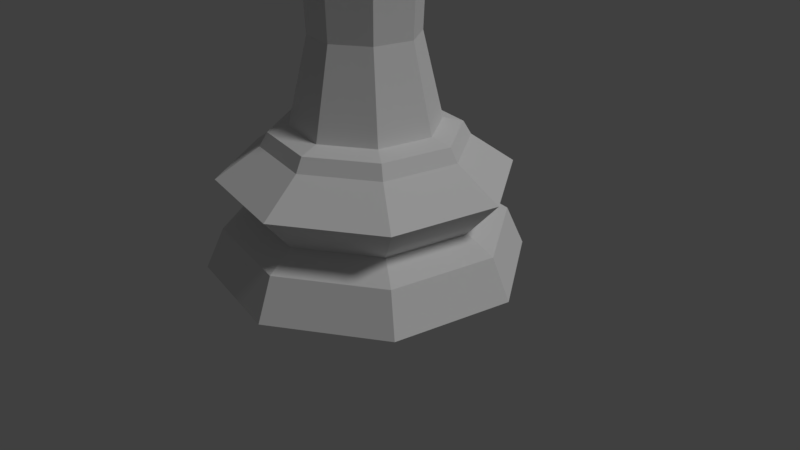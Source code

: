 # Source: chesspiece-queen-lp.blend  (saved by Blender 2.78.0; exported with 4.5.12 LTS)
import bpy
from mathutils import Matrix  # noqa: F401  (used for matrix-valued properties, if any)

bpy.ops.wm.read_factory_settings(use_empty=True)
scene = bpy.context.scene
scene.name = 'Scene'

# ---- collections
col_collection_1 = bpy.data.collections.new('Collection 1'); scene.collection.children.link(col_collection_1)

# ---- world
world_world = bpy.data.worlds.new('World'); scene.world = world_world
world_world.color = (0.05088, 0.05088, 0.05088)
world_world.use_sun_shadow = False
world_world.sun_shadow_jitter_overblur = 0.0
world_world.cycles.sampling_method = 'MANUAL'

# ---- cameras
cam_camera = bpy.data.cameras.new('Camera')
cam_camera.clip_end = 100.0
cam_camera.lens = 35.0
cam_camera.sensor_width = 32.0
cam_camera.sensor_height = 18.0
cam_camera.ortho_scale = 7.314
cam_camera.dof.focus_distance = 0.0
cam_camera.dof.aperture_fstop = 128.0

# ---- lights
light_lamp = bpy.data.lights.new('Lamp', 'SUN')
light_lamp.transmission_factor = 0.0
light_lamp.cutoff_distance = 30.0
light_lamp.angle = 0.1993
light_lamp.energy = 1.0
light_lamp.shadow_buffer_clip_start = 1.001
light_lamp.shadow_soft_size = 0.1
light_lamp.shadow_cascade_max_distance = 1000.0

# ---- meshes
me_sphere_001 = bpy.data.meshes.new('Sphere.001')
me_sphere_001.from_pydata([(1.133, 1.696, 5.245e-07), (2.0, 0.3978, 5.245e-07), (1.696, -1.133, 5.245e-07), (0.3978, -2.0, 5.245e-07), (-1.133, -1.696, 5.245e-07), (-2.0, -0.3978, 5.245e-07), (-1.696, 1.133, 5.245e-07), (-0.3978, 2.0, 5.245e-07), (0.8016, 1.2, 0.7143), (1.415, 0.2815, 0.7143), (1.2, -0.8016, 0.7143), (0.2815, -1.415, 0.7143), (-0.8016, -1.2, 0.7143), (-1.415, -0.2815, 0.7143), (-1.2, 0.8016, 0.7143), (-0.2815, 1.415, 0.7143), (1.024, 1.532, 1.174), (1.808, 0.3595, 1.174), (1.532, -1.024, 1.174), (0.3595, -1.808, 1.174), (-1.024, -1.532, 1.174), (-1.808, -0.3595, 1.174), (-1.532, 1.024, 1.174), (-0.3595, 1.808, 1.174), (0.7146, 1.07, 1.561), (1.262, 0.2509, 1.561), (1.07, -0.7146, 1.561), (0.2509, -1.262, 1.561), (-0.7146, -1.07, 1.561), (-1.262, -0.2509, 1.561), (-1.07, 0.7146, 1.561), (-0.2509, 1.262, 1.561), (0.6586, 0.9857, 1.733), (1.163, 0.2313, 1.733), (0.9857, -0.6586, 1.733), (0.2313, -1.163, 1.733), (-0.6586, -0.9857, 1.733), (-1.163, -0.2313, 1.733), (-0.9857, 0.6586, 1.733), (-0.2313, 1.163, 1.733), (0.5171, 0.7739, 1.798), (0.9129, 0.1816, 1.798), (0.7739, -0.5171, 1.798), (0.1816, -0.9129, 1.798), (-0.5171, -0.7739, 1.798), (-0.9129, -0.1816, 1.798), (-0.7739, 0.5171, 1.798), (-0.1816, 0.9129, 1.798), (0.3521, -1.77, 0.5148), (-0.3521, 1.77, 0.5148), (-1.77, -0.3521, 0.5148), (1.77, 0.3521, 0.5148), (-1.003, -1.501, 0.5148), (1.501, -1.003, 0.5148), (1.003, 1.501, 0.5148), (-1.501, 1.003, 0.5148), (-0.7122, 0.4759, 5.952), (-0.8402, -0.1671, 5.952), (-0.4759, -0.7122, 5.952), (-0.1671, 0.8402, 5.952), (0.1671, -0.8402, 5.952), (0.7122, -0.4759, 5.952), (0.4759, 0.7122, 5.952), (0.8402, 0.1671, 5.952), (-0.6319, 0.4222, 5.024), (-1.113, 0.7436, 5.264), (-0.2611, 1.313, 5.264), (-0.1483, 0.7454, 5.024), (0.7436, 1.113, 5.264), (0.4222, 0.6319, 5.024), (1.313, 0.2611, 5.264), (0.7454, 0.1483, 5.024), (0.6319, -0.4222, 5.024), (1.113, -0.7436, 5.264), (0.2611, -1.313, 5.264), (0.1483, -0.7454, 5.024), (-0.7436, -1.113, 5.264), (-0.4222, -0.6319, 5.024), (-1.313, -0.2611, 5.264), (-0.7454, -0.1483, 5.024), (0.4403, 0.6557, 6.027), (0.7749, 0.1537, 6.027), (0.6565, -0.4379, 6.027), (0.1545, -0.7725, 6.027), (-0.4371, -0.6541, 6.027), (-0.7717, -0.152, 6.027), (-0.6533, 0.4395, 6.027), (-0.1512, 0.7741, 6.027), (-0.1312, 0.6596, 2.874), (0.3736, 0.5592, 2.874), (0.6596, 0.1312, 2.874), (0.1312, -0.6596, 2.874), (-0.3736, -0.5592, 2.874), (-0.6596, -0.1312, 2.874), (-0.5592, 0.3736, 2.874), (0.5592, -0.3736, 2.874), (-0.7589, 0.5071, 5.456), (-0.8273, 0.5528, 5.676), (0.7589, -0.5071, 5.456), (0.8273, -0.5528, 5.676), (-0.1941, 0.9759, 5.676), (-0.1781, 0.8952, 5.456), (0.5528, 0.8273, 5.676), (0.5071, 0.7589, 5.456), (0.9759, 0.1941, 5.676), (0.8952, 0.1781, 5.456), (0.1941, -0.9759, 5.676), (0.1781, -0.8952, 5.456), (-0.5528, -0.8273, 5.676), (-0.5071, -0.7589, 5.456), (-0.9759, -0.1941, 5.676), (-0.8952, -0.1781, 5.456), (-0.6389, 0.4269, 5.88), (0.6389, -0.4269, 5.88), (-0.1499, 0.7537, 5.88), (0.4269, 0.6389, 5.88), (0.7537, 0.1499, 5.88), (0.1499, -0.7537, 5.88), (-0.4269, -0.6389, 5.88), (-0.7537, -0.1499, 5.88), (0.2339, -1.174, 6.821), (-0.2306, 1.176, 6.821), (0.5544, 0.826, 6.821), (0.9761, 0.1934, 6.821), (0.8268, -0.552, 6.821), (0.1942, -0.9736, 6.821), (-0.5512, -0.8244, 6.821), (-0.9728, -0.1918, 6.821), (-0.8236, 0.5536, 6.821), (-0.191, 0.9752, 6.821), (0.3037, 0.4517, 7.114), (0.4525, -0.3012, 7.114), (-0.3004, -0.45, 7.114), (-0.5308, -0.1044, 7.114), (-0.4492, 0.3029, 7.114), (0.1069, -0.5316, 7.114), (0.534, 0.1061, 7.114), (-0.1036, 0.5332, 7.114), (-0.6649, -0.9941, 6.821), (-1.173, -0.2314, 6.821), (-0.9933, 0.6673, 6.821), (0.6681, 0.9958, 6.821), (1.176, 0.2331, 6.821), (0.9966, -0.6657, 6.821), (0.7265, 1.083, 7.018), (1.279, 0.2534, 7.018), (1.084, -0.7241, 7.018), (0.2542, -1.277, 7.018), (-0.7233, -1.081, 7.018), (-1.276, -0.2518, 7.018), (-1.08, 0.7257, 7.018), (-0.251, 1.279, 7.018), (0.1079, 0.1622, 7.621), (0.1524, 0.2293, 7.426), (0.1079, 0.1622, 7.232), (0.191, 0.03875, 7.621), (0.2699, 0.05472, 7.426), (0.191, 0.03875, 7.232), (0.1624, -0.1073, 7.621), (0.2295, -0.1518, 7.426), (0.1624, -0.1073, 7.232), (0.03893, -0.1904, 7.621), (0.05491, -0.2693, 7.426), (0.03893, -0.1904, 7.232), (0.0003777, 0.0001909, 7.701), (-0.1071, -0.1618, 7.621), (-0.1517, -0.229, 7.426), (-0.1071, -0.1618, 7.232), (-0.1902, -0.03837, 7.621), (-0.2692, -0.05434, 7.426), (-0.1902, -0.03837, 7.232), (-0.1617, 0.1077, 7.621), (-0.2288, 0.1522, 7.426), (-0.1617, 0.1077, 7.232), (-0.03818, 0.1908, 7.621), (-0.05415, 0.2697, 7.426), (-0.03818, 0.1908, 7.232), (0.05786, 0.08477, 7.194), (0.101, 0.02045, 7.194), (0.08596, -0.05569, 7.194), (-0.01805, 0.1003, 7.194), (0.05701, 0.08555, 7.194), (0.08565, -0.05638, 7.193), (0.02144, -0.09946, 7.193), (-0.01987, 0.1003, 7.193), (-0.08331, 0.05771, 7.193), (-0.08445, 0.05647, 7.193), (-0.09934, -0.01914, 7.193), (0.0206, -0.09978, 7.193), (-0.0557, -0.08475, 7.193), (-0.09931, -0.01998, 7.193), (-0.05592, -0.08466, 7.193)], [], [(51, 9, 10, 53), (13, 21, 22, 14), (12, 20, 21, 13), (28, 36, 37, 29), (29, 37, 38, 30), (53, 10, 11, 48), (23, 31, 24, 16), (22, 30, 31, 23), (38, 46, 47, 39), (39, 47, 40, 32), (48, 11, 12, 52), (17, 25, 26, 18), (16, 24, 25, 17), (32, 40, 41, 33), (33, 41, 42, 34), (52, 12, 13, 50), (20, 28, 29, 21), (18, 26, 27, 19), (34, 42, 43, 35), (36, 44, 45, 37), (50, 13, 14, 55), (21, 29, 30, 22), (19, 27, 28, 20), (35, 43, 44, 36), (37, 45, 46, 38), (55, 14, 15, 49), (15, 23, 16, 8), (14, 22, 23, 15), (30, 38, 39, 31), (31, 39, 32, 24), (5, 6, 7, 0, 1, 2, 3, 4), (114, 112, 56, 59), (49, 15, 8, 54), (9, 17, 18, 10), (8, 16, 17, 9), (24, 32, 33, 25), (25, 33, 34, 26), (54, 8, 9, 51), (11, 19, 20, 12), (10, 18, 19, 11), (26, 34, 35, 27), (27, 35, 36, 28), (0, 54, 51, 1), (7, 49, 54, 0), (6, 55, 49, 7), (5, 50, 55, 6), (4, 52, 50, 5), (3, 48, 52, 4), (2, 53, 48, 3), (1, 51, 53, 2), (56, 86, 87, 59), (115, 114, 59, 62), (116, 115, 62, 63), (117, 113, 61, 60), (113, 116, 63, 61), (118, 117, 60, 58), (119, 118, 58, 57), (112, 119, 57, 56), (94, 93, 79, 64), (64, 79, 78, 65), (93, 92, 77, 79), (79, 77, 76, 78), (92, 91, 75, 77), (77, 75, 74, 76), (95, 90, 71, 72), (72, 71, 70, 73), (91, 95, 72, 75), (75, 72, 73, 74), (90, 89, 69, 71), (71, 69, 68, 70), (89, 88, 67, 69), (69, 67, 66, 68), (88, 94, 64, 67), (67, 64, 65, 66), (57, 85, 86, 56), (58, 84, 85, 57), (60, 83, 84, 58), (61, 82, 83, 60), (61, 63, 81, 82), (63, 62, 80, 81), (59, 87, 80, 62), (47, 46, 94, 88), (40, 47, 88, 89), (41, 40, 89, 90), (43, 42, 95, 91), (42, 41, 90, 95), (44, 43, 91, 92), (45, 44, 92, 93), (46, 45, 93, 94), (65, 78, 111, 96), (96, 111, 110, 97), (78, 76, 109, 111), (111, 109, 108, 110), (76, 74, 107, 109), (109, 107, 106, 108), (73, 70, 105, 98), (98, 105, 104, 99), (74, 73, 98, 107), (107, 98, 99, 106), (70, 68, 103, 105), (105, 103, 102, 104), (68, 66, 101, 103), (103, 101, 100, 102), (66, 65, 96, 101), (101, 96, 97, 100), (97, 110, 119, 112), (110, 108, 118, 119), (108, 106, 117, 118), (99, 104, 116, 113), (106, 99, 113, 117), (104, 102, 115, 116), (102, 100, 114, 115), (100, 97, 112, 114), (82, 81, 142, 143), (80, 87, 121, 141), (86, 85, 139, 140), (83, 82, 143, 120), (81, 80, 141, 142), (87, 86, 140, 121), (85, 84, 138, 139), (84, 83, 120, 138), (122, 130, 136, 123), (129, 137, 130, 122), (128, 134, 137, 129), (127, 133, 134, 128), (126, 132, 133, 127), (132, 135, 183, 188, 189), (137, 134, 185, 184, 180), (131, 136, 178, 179), (136, 130, 177, 178), (134, 133, 187, 186, 185), (130, 137, 180, 181, 177), (125, 135, 132, 126), (135, 131, 179, 182, 183), (124, 131, 135, 125), (133, 132, 189, 191, 190, 187), (123, 136, 131, 124), (141, 144, 145, 142), (143, 146, 147, 120), (138, 148, 149, 139), (140, 150, 151, 121), (142, 145, 146, 143), (120, 147, 148, 138), (139, 149, 150, 140), (121, 151, 144, 141), (176, 175, 153, 154), (174, 164, 152), (175, 174, 152, 153), (154, 153, 156, 157), (152, 164, 155), (153, 152, 155, 156), (157, 156, 159, 160), (155, 164, 158), (156, 155, 158, 159), (160, 159, 162, 163), (158, 164, 161), (159, 158, 161, 162), (162, 161, 165, 166), (163, 162, 166, 167), (161, 164, 165), (166, 165, 168, 169), (167, 166, 169, 170), (165, 164, 168), (169, 168, 171, 172), (170, 169, 172, 173), (168, 164, 171), (172, 171, 174, 175), (173, 172, 175, 176), (171, 164, 174), (184, 185, 186, 173, 176), (181, 180, 184, 176, 154), (190, 191, 167, 170), (182, 179, 178, 157, 160), (188, 183, 182, 160, 163), (186, 187, 190, 170, 173), (178, 177, 181, 154, 157), (191, 189, 188, 163, 167), (122, 144, 151, 129), (129, 151, 150, 128), (128, 150, 149, 127), (127, 149, 148, 126), (126, 148, 147, 125), (125, 147, 146, 124), (124, 146, 145, 123), (123, 145, 144, 122)])
me_sphere_001.use_remesh_preserve_volume = False
me_sphere_001.use_remesh_preserve_attributes = False
me_sphere_001.use_mirror_vertex_groups = False
me_sphere_001.update()

# ---- objects
ob_queen_low_poly = bpy.data.objects.new('Queen Low Poly', me_sphere_001)
ob_lamp = bpy.data.objects.new('Lamp', light_lamp)
ob_camera = bpy.data.objects.new('Camera', cam_camera)

# ---- transforms, parenting, visibility, modifiers, constraints
ob_queen_low_poly.location = (0.0, 0.0, 0.0)
ob_queen_low_poly.lineart.crease_threshold = 0.0
ob_lamp.location = (4.076, 1.005, 5.904)
ob_lamp.rotation_euler = (0.6503, 0.05522, 1.866)
ob_lamp.lock_rotations_4d = False
ob_lamp.empty_display_type = 'ARROWS'
ob_lamp.color = (0.0, 0.0, 0.0, 0.0)
ob_lamp.lineart.crease_threshold = 0.0
ob_camera.location = (7.481, -6.508, 5.344)
ob_camera.rotation_euler = (1.109, 0.0, 0.8149)
ob_camera.lock_rotations_4d = False
ob_camera.empty_display_type = 'ARROWS'
ob_camera.color = (0.0, 0.0, 0.0, 0.0)
ob_camera.display_type = 'WIRE'
ob_camera.lineart.crease_threshold = 0.0

# ---- collection membership
col_collection_1.objects.link(ob_queen_low_poly)
col_collection_1.objects.link(ob_lamp)
col_collection_1.objects.link(ob_camera)

# ---- scene / render settings (as saved in the file)
scene.camera = ob_camera
scene.frame_start = 1; scene.frame_end = 250; scene.frame_set(1)
scene.render.engine = 'BLENDER_EEVEE_NEXT'
scene.render.resolution_percentage = 50
scene.render.dither_intensity = 0.0
scene.cycles.use_denoising = False
scene.cycles.samples = 128
scene.cycles.sampling_pattern = 'TABULATED_SOBOL'
scene.cycles.light_sampling_threshold = 0.0
scene.cycles.use_adaptive_sampling = False
scene.cycles.use_light_tree = False
scene.cycles.blur_glossy = 0.0
scene.cycles.sample_clamp_indirect = 0.0
scene.view_settings.view_transform = 'Standard'
bpy.context.view_layer.update()
